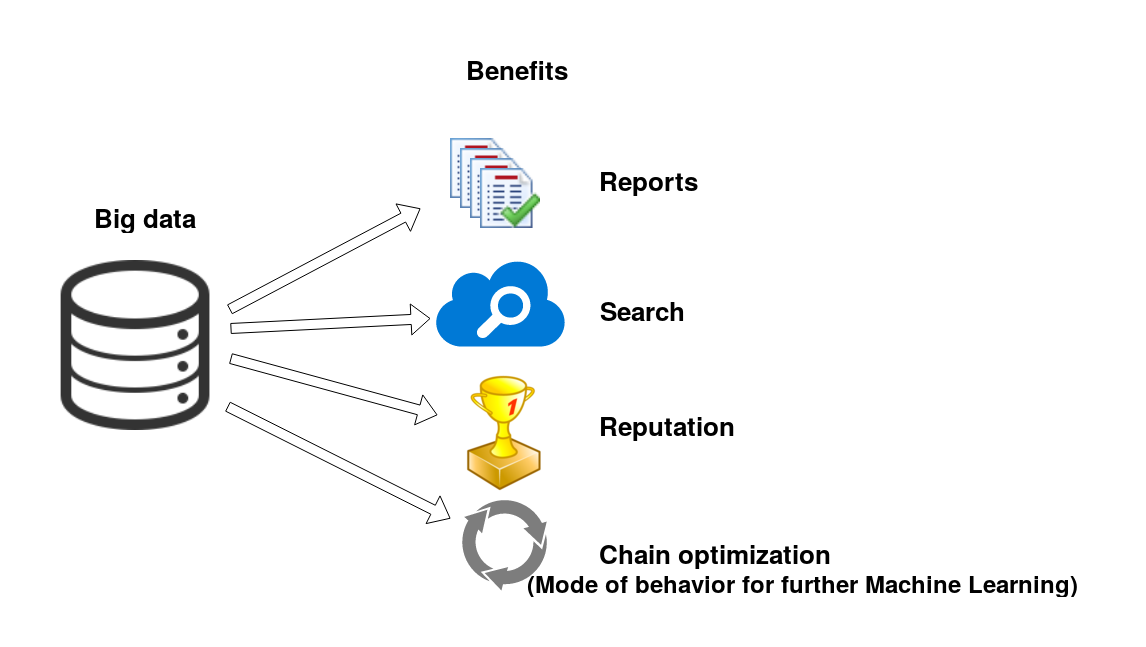

The diagram above was exported from draw.io. Its source (the exported page's mxGraphModel, read from the mxfile embedded in the PNG):
<mxGraphModel dx="1430" dy="740" grid="1" gridSize="10" guides="1" tooltips="1" connect="1" arrows="1" fold="1" page="1" pageScale="1" pageWidth="1169" pageHeight="826" background="#ffffff" math="0" shadow="0">
  <root>
    <mxCell id="0" />
    <mxCell id="1" parent="0" />
    <mxCell id="2" value="&lt;b&gt;&lt;font style=&quot;font-size: 26px&quot;&gt;Benefits&lt;/font&gt;&lt;/b&gt;" style="text;html=1;resizable=0;points=[];autosize=1;align=left;verticalAlign=top;spacingTop=-4;fontColor=#000000;" vertex="1" parent="1">
      <mxGeometry x="484" y="42" width="120" height="20" as="geometry" />
    </mxCell>
    <mxCell id="3" value="" style="shape=image;html=1;verticalAlign=top;verticalLabelPosition=bottom;labelBackgroundColor=#ffffff;imageAspect=0;aspect=fixed;image=https://cdn3.iconfinder.com/data/icons/linecons-free-vector-icons-pack/32/data-128.png;fillColor=#000000;fontColor=#000000;" vertex="1" parent="1">
      <mxGeometry x="70" y="252" width="170" height="170" as="geometry" />
    </mxCell>
    <mxCell id="4" value="" style="shape=image;html=1;verticalAlign=top;verticalLabelPosition=bottom;labelBackgroundColor=#ffffff;imageAspect=0;aspect=fixed;image=https://cdn4.iconfinder.com/data/icons/momenticons-basic/32x32/list-accept.png;fillColor=#000000;fontColor=#000000;" vertex="1" parent="1">
      <mxGeometry x="470" y="130" width="60" height="60" as="geometry" />
    </mxCell>
    <mxCell id="5" value="" style="shape=image;html=1;verticalAlign=top;verticalLabelPosition=bottom;labelBackgroundColor=#ffffff;imageAspect=0;aspect=fixed;image=https://cdn4.iconfinder.com/data/icons/momenticons-basic/32x32/list-accept.png;fillColor=#000000;fontColor=#000000;" vertex="1" parent="1">
      <mxGeometry x="480" y="140" width="60" height="60" as="geometry" />
    </mxCell>
    <mxCell id="6" value="" style="shape=image;html=1;verticalAlign=top;verticalLabelPosition=bottom;labelBackgroundColor=#ffffff;imageAspect=0;aspect=fixed;image=https://cdn4.iconfinder.com/data/icons/momenticons-basic/32x32/list-accept.png;fillColor=#000000;fontColor=#000000;" vertex="1" parent="1">
      <mxGeometry x="490" y="150" width="60" height="60" as="geometry" />
    </mxCell>
    <mxCell id="7" value="" style="shape=image;html=1;verticalAlign=top;verticalLabelPosition=bottom;labelBackgroundColor=#ffffff;imageAspect=0;aspect=fixed;image=https://cdn4.iconfinder.com/data/icons/momenticons-basic/32x32/list-accept.png;fillColor=#000000;fontColor=#000000;" vertex="1" parent="1">
      <mxGeometry x="500" y="160" width="60" height="60" as="geometry" />
    </mxCell>
    <mxCell id="8" value="" style="shadow=0;dashed=0;html=1;strokeColor=none;labelPosition=center;verticalLabelPosition=bottom;verticalAlign=top;shape=mxgraph.mscae.cloud.azure_search;fillColor=#0079D6;labelBackgroundColor=none;fontColor=#000000;" vertex="1" parent="1">
      <mxGeometry x="455" y="252" width="130" height="86" as="geometry" />
    </mxCell>
    <mxCell id="9" value="&lt;b&gt;&lt;font style=&quot;font-size: 26px&quot;&gt;Reports&lt;/font&gt;&lt;/b&gt;" style="text;html=1;resizable=0;points=[];autosize=1;align=left;verticalAlign=top;spacingTop=-4;fontColor=#000000;" vertex="1" parent="1">
      <mxGeometry x="617" y="153" width="110" height="20" as="geometry" />
    </mxCell>
    <mxCell id="10" value="&lt;b&gt;&lt;font style=&quot;font-size: 26px&quot;&gt;Search&lt;br&gt;&lt;/font&gt;&lt;/b&gt;" style="text;html=1;resizable=0;points=[];autosize=1;align=left;verticalAlign=top;spacingTop=-4;fontColor=#000000;" vertex="1" parent="1">
      <mxGeometry x="618" y="283" width="100" height="20" as="geometry" />
    </mxCell>
    <mxCell id="11" value="&lt;b&gt;&lt;font style=&quot;font-size: 26px&quot;&gt;Big data&lt;br&gt;&lt;/font&gt;&lt;/b&gt;" style="text;html=1;resizable=0;points=[];autosize=1;align=left;verticalAlign=top;spacingTop=-4;fontColor=#000000;" vertex="1" parent="1">
      <mxGeometry x="112" y="190" width="120" height="20" as="geometry" />
    </mxCell>
    <mxCell id="15" value="" style="shape=image;html=1;verticalAlign=top;verticalLabelPosition=bottom;labelBackgroundColor=#ffffff;imageAspect=0;aspect=fixed;image=https://cdn4.iconfinder.com/data/icons/PLASTICXP/business/png/128/trophy.png;fillColor=#000000;fontColor=#000000;" vertex="1" parent="1">
      <mxGeometry x="457" y="360" width="128" height="128" as="geometry" />
    </mxCell>
    <mxCell id="17" value="&lt;b&gt;&lt;font style=&quot;font-size: 26px&quot;&gt;Reputation&lt;/font&gt;&lt;/b&gt;" style="text;html=1;resizable=0;points=[];autosize=1;align=left;verticalAlign=top;spacingTop=-4;fontColor=#000000;" vertex="1" parent="1">
      <mxGeometry x="617" y="398" width="150" height="20" as="geometry" />
    </mxCell>
    <mxCell id="18" value="&lt;b&gt;&lt;font style=&quot;font-size: 26px&quot;&gt;Chain optimization&lt;/font&gt;&lt;/b&gt;" style="text;html=1;resizable=0;points=[];autosize=1;align=left;verticalAlign=top;spacingTop=-4;fontColor=#000000;" vertex="1" parent="1">
      <mxGeometry x="617" y="526" width="250" height="20" as="geometry" />
    </mxCell>
    <mxCell id="19" value="&lt;b&gt;&lt;font style=&quot;font-size: 24px&quot;&gt;(Mode of behavior for further Machine Learning)&lt;/font&gt;&lt;/b&gt;" style="text;html=1;resizable=0;points=[];autosize=1;align=left;verticalAlign=top;spacingTop=-4;fontColor=#000000;" vertex="1" parent="1">
      <mxGeometry x="545" y="558" width="570" height="20" as="geometry" />
    </mxCell>
    <mxCell id="20" value="" style="shadow=0;dashed=0;html=1;strokeColor=none;shape=mxgraph.mscae.general.continuous_cycle;fillColor=#7D7D7D;labelBackgroundColor=none;fontColor=#000000;" vertex="1" parent="1">
      <mxGeometry x="480" y="490" width="88" height="92" as="geometry" />
    </mxCell>
    <mxCell id="21" value="" style="shape=flexArrow;endArrow=classic;html=1;fillColor=#ffffff;fontColor=#000000;exitX=1.055;exitY=0.289;exitPerimeter=0;" edge="1" parent="1" source="3">
      <mxGeometry width="50" height="50" relative="1" as="geometry">
        <mxPoint x="320" y="260" as="sourcePoint" />
        <mxPoint x="440" y="200" as="targetPoint" />
      </mxGeometry>
    </mxCell>
    <mxCell id="22" value="" style="shape=flexArrow;endArrow=classic;html=1;fillColor=#ffffff;fontColor=#000000;" edge="1" parent="1">
      <mxGeometry width="50" height="50" relative="1" as="geometry">
        <mxPoint x="250" y="320" as="sourcePoint" />
        <mxPoint x="450" y="310" as="targetPoint" />
      </mxGeometry>
    </mxCell>
    <mxCell id="23" value="" style="shape=flexArrow;endArrow=classic;html=1;fillColor=#ffffff;fontColor=#000000;" edge="1" parent="1" target="15">
      <mxGeometry width="50" height="50" relative="1" as="geometry">
        <mxPoint x="250" y="350" as="sourcePoint" />
        <mxPoint x="450" y="368" as="targetPoint" />
      </mxGeometry>
    </mxCell>
    <mxCell id="24" value="" style="shape=flexArrow;endArrow=classic;html=1;fillColor=#ffffff;fontColor=#000000;exitX=1.041;exitY=0.859;exitPerimeter=0;" edge="1" parent="1" source="3">
      <mxGeometry width="50" height="50" relative="1" as="geometry">
        <mxPoint x="220" y="385" as="sourcePoint" />
        <mxPoint x="470" y="510" as="targetPoint" />
      </mxGeometry>
    </mxCell>
  </root>
</mxGraphModel>